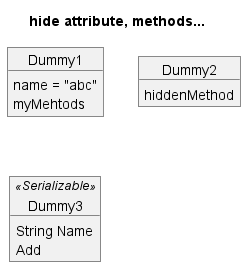

The diagram above was rendered by PlantUML. Its source (embedded in the PNG):
@startuml

title hide attribute, methods...

object Dummy1 {
    name = "abc"
    myMehtods
}

object Dummy2 {
    hiddenMethod
}

object Dummy3 <<Serializable>> {
    String Name
    Add
}

' hide members
' show Dummy1 fields
' show Dummy1 members
' show Dummy1 methods
' show Dummy1 attributes
' hide Dummy1 methods
' show members
' hide <<Serializable>> circle
' ' hide <<Serializable>> attributes
' hide <<Serializable>> fields
' hide <<Serializable>> methods
' hide Dummy2 circle

@enduml